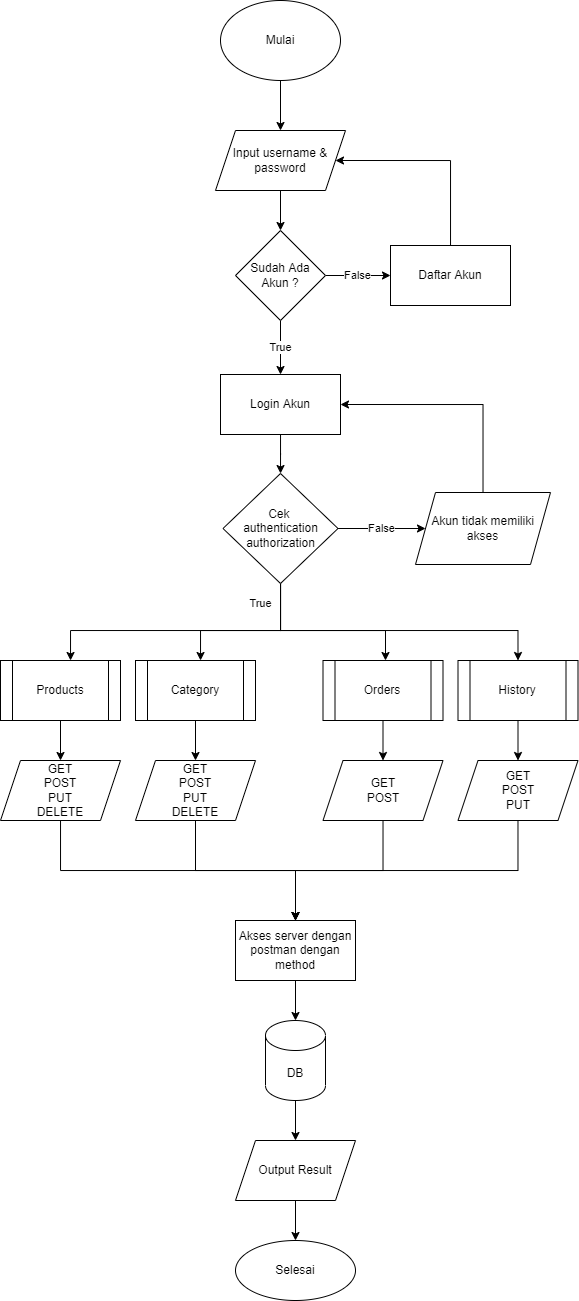

The diagram above was exported from draw.io. Its source (the exported page's mxGraphModel, read from the mxfile embedded in the PNG):
<mxGraphModel dx="981" dy="479" grid="1" gridSize="10" guides="1" tooltips="1" connect="1" arrows="1" fold="1" page="1" pageScale="1" pageWidth="1169" pageHeight="827" math="0" shadow="0">
  <root>
    <mxCell id="0" />
    <mxCell id="1" parent="0" />
    <mxCell id="OBSfYyhsaqH_trVhQXaI-4" value="" style="edgeStyle=orthogonalEdgeStyle;rounded=0;orthogonalLoop=1;jettySize=auto;html=1;" edge="1" parent="1" source="OBSfYyhsaqH_trVhQXaI-1" target="OBSfYyhsaqH_trVhQXaI-3">
      <mxGeometry relative="1" as="geometry" />
    </mxCell>
    <mxCell id="OBSfYyhsaqH_trVhQXaI-1" value="Mulai" style="ellipse;whiteSpace=wrap;html=1;" vertex="1" parent="1">
      <mxGeometry x="270" y="20" width="120" height="80" as="geometry" />
    </mxCell>
    <mxCell id="OBSfYyhsaqH_trVhQXaI-6" value="" style="edgeStyle=orthogonalEdgeStyle;rounded=0;orthogonalLoop=1;jettySize=auto;html=1;" edge="1" parent="1" source="OBSfYyhsaqH_trVhQXaI-3" target="OBSfYyhsaqH_trVhQXaI-5">
      <mxGeometry relative="1" as="geometry" />
    </mxCell>
    <mxCell id="OBSfYyhsaqH_trVhQXaI-3" value="Input username &amp;amp; password" style="shape=parallelogram;perimeter=parallelogramPerimeter;whiteSpace=wrap;html=1;fixedSize=1;" vertex="1" parent="1">
      <mxGeometry x="265" y="150" width="130" height="60" as="geometry" />
    </mxCell>
    <mxCell id="OBSfYyhsaqH_trVhQXaI-9" value="False" style="edgeStyle=orthogonalEdgeStyle;rounded=0;orthogonalLoop=1;jettySize=auto;html=1;" edge="1" parent="1" source="OBSfYyhsaqH_trVhQXaI-5" target="OBSfYyhsaqH_trVhQXaI-8">
      <mxGeometry relative="1" as="geometry" />
    </mxCell>
    <mxCell id="OBSfYyhsaqH_trVhQXaI-11" value="True" style="edgeStyle=orthogonalEdgeStyle;rounded=0;orthogonalLoop=1;jettySize=auto;html=1;" edge="1" parent="1" source="OBSfYyhsaqH_trVhQXaI-5" target="OBSfYyhsaqH_trVhQXaI-10">
      <mxGeometry relative="1" as="geometry" />
    </mxCell>
    <mxCell id="OBSfYyhsaqH_trVhQXaI-5" value="Sudah Ada Akun ?" style="rhombus;whiteSpace=wrap;html=1;" vertex="1" parent="1">
      <mxGeometry x="285" y="250" width="90" height="90" as="geometry" />
    </mxCell>
    <mxCell id="OBSfYyhsaqH_trVhQXaI-25" style="edgeStyle=orthogonalEdgeStyle;rounded=0;orthogonalLoop=1;jettySize=auto;html=1;entryX=1;entryY=0.5;entryDx=0;entryDy=0;" edge="1" parent="1" source="OBSfYyhsaqH_trVhQXaI-8" target="OBSfYyhsaqH_trVhQXaI-3">
      <mxGeometry relative="1" as="geometry">
        <Array as="points">
          <mxPoint x="500" y="180" />
        </Array>
      </mxGeometry>
    </mxCell>
    <mxCell id="OBSfYyhsaqH_trVhQXaI-8" value="Daftar Akun" style="whiteSpace=wrap;html=1;" vertex="1" parent="1">
      <mxGeometry x="440" y="265" width="120" height="60" as="geometry" />
    </mxCell>
    <mxCell id="OBSfYyhsaqH_trVhQXaI-20" value="" style="edgeStyle=orthogonalEdgeStyle;rounded=0;orthogonalLoop=1;jettySize=auto;html=1;" edge="1" parent="1" source="OBSfYyhsaqH_trVhQXaI-10" target="OBSfYyhsaqH_trVhQXaI-19">
      <mxGeometry relative="1" as="geometry" />
    </mxCell>
    <mxCell id="OBSfYyhsaqH_trVhQXaI-10" value="Login Akun" style="whiteSpace=wrap;html=1;" vertex="1" parent="1">
      <mxGeometry x="270" y="394" width="120" height="60" as="geometry" />
    </mxCell>
    <mxCell id="OBSfYyhsaqH_trVhQXaI-51" value="" style="edgeStyle=orthogonalEdgeStyle;rounded=0;orthogonalLoop=1;jettySize=auto;html=1;" edge="1" parent="1" source="OBSfYyhsaqH_trVhQXaI-13" target="OBSfYyhsaqH_trVhQXaI-50">
      <mxGeometry relative="1" as="geometry" />
    </mxCell>
    <mxCell id="OBSfYyhsaqH_trVhQXaI-13" value="Products" style="shape=process;whiteSpace=wrap;html=1;backgroundOutline=1;" vertex="1" parent="1">
      <mxGeometry x="50" y="680" width="120" height="60" as="geometry" />
    </mxCell>
    <mxCell id="OBSfYyhsaqH_trVhQXaI-57" value="" style="edgeStyle=orthogonalEdgeStyle;rounded=0;orthogonalLoop=1;jettySize=auto;html=1;" edge="1" parent="1" source="OBSfYyhsaqH_trVhQXaI-16" target="OBSfYyhsaqH_trVhQXaI-52">
      <mxGeometry relative="1" as="geometry" />
    </mxCell>
    <mxCell id="OBSfYyhsaqH_trVhQXaI-16" value="Category" style="shape=process;whiteSpace=wrap;html=1;backgroundOutline=1;" vertex="1" parent="1">
      <mxGeometry x="185" y="680" width="120" height="60" as="geometry" />
    </mxCell>
    <mxCell id="OBSfYyhsaqH_trVhQXaI-29" value="False" style="edgeStyle=orthogonalEdgeStyle;rounded=0;orthogonalLoop=1;jettySize=auto;html=1;" edge="1" parent="1" source="OBSfYyhsaqH_trVhQXaI-19" target="OBSfYyhsaqH_trVhQXaI-28">
      <mxGeometry relative="1" as="geometry" />
    </mxCell>
    <mxCell id="OBSfYyhsaqH_trVhQXaI-31" value="True" style="edgeStyle=orthogonalEdgeStyle;rounded=0;orthogonalLoop=1;jettySize=auto;html=1;" edge="1" parent="1" source="OBSfYyhsaqH_trVhQXaI-19" target="OBSfYyhsaqH_trVhQXaI-13">
      <mxGeometry x="-0.8623" y="-20" relative="1" as="geometry">
        <Array as="points">
          <mxPoint x="330" y="650" />
          <mxPoint x="120" y="650" />
        </Array>
        <mxPoint as="offset" />
      </mxGeometry>
    </mxCell>
    <mxCell id="OBSfYyhsaqH_trVhQXaI-32" style="edgeStyle=orthogonalEdgeStyle;rounded=0;orthogonalLoop=1;jettySize=auto;html=1;" edge="1" parent="1" source="OBSfYyhsaqH_trVhQXaI-19" target="OBSfYyhsaqH_trVhQXaI-16">
      <mxGeometry relative="1" as="geometry">
        <Array as="points">
          <mxPoint x="330" y="650" />
          <mxPoint x="250" y="650" />
        </Array>
      </mxGeometry>
    </mxCell>
    <mxCell id="OBSfYyhsaqH_trVhQXaI-33" style="edgeStyle=orthogonalEdgeStyle;rounded=0;orthogonalLoop=1;jettySize=auto;html=1;entryX=0.5;entryY=0;entryDx=0;entryDy=0;" edge="1" parent="1" source="OBSfYyhsaqH_trVhQXaI-19">
      <mxGeometry relative="1" as="geometry">
        <mxPoint x="435" y="680" as="targetPoint" />
        <Array as="points">
          <mxPoint x="330" y="650" />
          <mxPoint x="435" y="650" />
        </Array>
      </mxGeometry>
    </mxCell>
    <mxCell id="OBSfYyhsaqH_trVhQXaI-41" style="edgeStyle=orthogonalEdgeStyle;rounded=0;orthogonalLoop=1;jettySize=auto;html=1;entryX=0.5;entryY=0;entryDx=0;entryDy=0;" edge="1" parent="1" source="OBSfYyhsaqH_trVhQXaI-19" target="OBSfYyhsaqH_trVhQXaI-40">
      <mxGeometry relative="1" as="geometry">
        <Array as="points">
          <mxPoint x="330" y="650" />
          <mxPoint x="567" y="650" />
        </Array>
      </mxGeometry>
    </mxCell>
    <mxCell id="OBSfYyhsaqH_trVhQXaI-19" value="Cek &lt;br&gt;authentication authorization" style="rhombus;whiteSpace=wrap;html=1;" vertex="1" parent="1">
      <mxGeometry x="272.5" y="493" width="115" height="110" as="geometry" />
    </mxCell>
    <mxCell id="OBSfYyhsaqH_trVhQXaI-30" style="edgeStyle=orthogonalEdgeStyle;rounded=0;orthogonalLoop=1;jettySize=auto;html=1;entryX=1;entryY=0.5;entryDx=0;entryDy=0;" edge="1" parent="1" source="OBSfYyhsaqH_trVhQXaI-28" target="OBSfYyhsaqH_trVhQXaI-10">
      <mxGeometry relative="1" as="geometry">
        <Array as="points">
          <mxPoint x="533" y="424" />
        </Array>
      </mxGeometry>
    </mxCell>
    <mxCell id="OBSfYyhsaqH_trVhQXaI-28" value="Akun tidak memiliki akses" style="shape=parallelogram;perimeter=parallelogramPerimeter;whiteSpace=wrap;html=1;fixedSize=1;" vertex="1" parent="1">
      <mxGeometry x="465" y="512" width="135" height="72" as="geometry" />
    </mxCell>
    <mxCell id="OBSfYyhsaqH_trVhQXaI-58" value="" style="edgeStyle=orthogonalEdgeStyle;rounded=0;orthogonalLoop=1;jettySize=auto;html=1;" edge="1" parent="1" source="OBSfYyhsaqH_trVhQXaI-39" target="OBSfYyhsaqH_trVhQXaI-54">
      <mxGeometry relative="1" as="geometry" />
    </mxCell>
    <mxCell id="OBSfYyhsaqH_trVhQXaI-39" value="Orders" style="shape=process;whiteSpace=wrap;html=1;backgroundOutline=1;" vertex="1" parent="1">
      <mxGeometry x="372.5" y="680" width="120" height="60" as="geometry" />
    </mxCell>
    <mxCell id="OBSfYyhsaqH_trVhQXaI-59" value="" style="edgeStyle=orthogonalEdgeStyle;rounded=0;orthogonalLoop=1;jettySize=auto;html=1;" edge="1" parent="1" source="OBSfYyhsaqH_trVhQXaI-40" target="OBSfYyhsaqH_trVhQXaI-56">
      <mxGeometry relative="1" as="geometry" />
    </mxCell>
    <mxCell id="OBSfYyhsaqH_trVhQXaI-40" value="History" style="shape=process;whiteSpace=wrap;html=1;backgroundOutline=1;" vertex="1" parent="1">
      <mxGeometry x="507.5" y="680" width="120" height="60" as="geometry" />
    </mxCell>
    <mxCell id="OBSfYyhsaqH_trVhQXaI-61" value="" style="edgeStyle=orthogonalEdgeStyle;rounded=0;orthogonalLoop=1;jettySize=auto;html=1;" edge="1" parent="1" source="OBSfYyhsaqH_trVhQXaI-50" target="OBSfYyhsaqH_trVhQXaI-60">
      <mxGeometry relative="1" as="geometry">
        <Array as="points">
          <mxPoint x="110" y="890" />
          <mxPoint x="345" y="890" />
        </Array>
      </mxGeometry>
    </mxCell>
    <mxCell id="OBSfYyhsaqH_trVhQXaI-50" value="GET&lt;br&gt;POST&lt;br&gt;PUT&lt;br&gt;DELETE" style="shape=parallelogram;perimeter=parallelogramPerimeter;whiteSpace=wrap;html=1;fixedSize=1;" vertex="1" parent="1">
      <mxGeometry x="50" y="780" width="120" height="60" as="geometry" />
    </mxCell>
    <mxCell id="OBSfYyhsaqH_trVhQXaI-65" style="edgeStyle=orthogonalEdgeStyle;rounded=0;orthogonalLoop=1;jettySize=auto;html=1;" edge="1" parent="1" source="OBSfYyhsaqH_trVhQXaI-52" target="OBSfYyhsaqH_trVhQXaI-60">
      <mxGeometry relative="1" as="geometry" />
    </mxCell>
    <mxCell id="OBSfYyhsaqH_trVhQXaI-52" value="GET&lt;br&gt;POST&lt;br&gt;PUT&lt;br&gt;DELETE" style="shape=parallelogram;perimeter=parallelogramPerimeter;whiteSpace=wrap;html=1;fixedSize=1;" vertex="1" parent="1">
      <mxGeometry x="185" y="780" width="120" height="60" as="geometry" />
    </mxCell>
    <mxCell id="OBSfYyhsaqH_trVhQXaI-66" style="edgeStyle=orthogonalEdgeStyle;rounded=0;orthogonalLoop=1;jettySize=auto;html=1;entryX=0.5;entryY=0;entryDx=0;entryDy=0;" edge="1" parent="1" source="OBSfYyhsaqH_trVhQXaI-54" target="OBSfYyhsaqH_trVhQXaI-60">
      <mxGeometry relative="1" as="geometry" />
    </mxCell>
    <mxCell id="OBSfYyhsaqH_trVhQXaI-54" value="GET&lt;br&gt;POST" style="shape=parallelogram;perimeter=parallelogramPerimeter;whiteSpace=wrap;html=1;fixedSize=1;" vertex="1" parent="1">
      <mxGeometry x="372.5" y="780" width="120" height="60" as="geometry" />
    </mxCell>
    <mxCell id="OBSfYyhsaqH_trVhQXaI-67" style="edgeStyle=orthogonalEdgeStyle;rounded=0;orthogonalLoop=1;jettySize=auto;html=1;entryX=0.5;entryY=0;entryDx=0;entryDy=0;" edge="1" parent="1" source="OBSfYyhsaqH_trVhQXaI-56" target="OBSfYyhsaqH_trVhQXaI-60">
      <mxGeometry relative="1" as="geometry">
        <Array as="points">
          <mxPoint x="567" y="890" />
          <mxPoint x="345" y="890" />
        </Array>
      </mxGeometry>
    </mxCell>
    <mxCell id="OBSfYyhsaqH_trVhQXaI-56" value="GET&lt;br&gt;POST&lt;br&gt;PUT" style="shape=parallelogram;perimeter=parallelogramPerimeter;whiteSpace=wrap;html=1;fixedSize=1;" vertex="1" parent="1">
      <mxGeometry x="507.5" y="780" width="120" height="60" as="geometry" />
    </mxCell>
    <mxCell id="OBSfYyhsaqH_trVhQXaI-69" value="" style="edgeStyle=orthogonalEdgeStyle;rounded=0;orthogonalLoop=1;jettySize=auto;html=1;" edge="1" parent="1" source="OBSfYyhsaqH_trVhQXaI-60" target="OBSfYyhsaqH_trVhQXaI-68">
      <mxGeometry relative="1" as="geometry" />
    </mxCell>
    <mxCell id="OBSfYyhsaqH_trVhQXaI-60" value="Akses server dengan postman dengan method" style="whiteSpace=wrap;html=1;" vertex="1" parent="1">
      <mxGeometry x="285" y="940" width="120" height="60" as="geometry" />
    </mxCell>
    <mxCell id="OBSfYyhsaqH_trVhQXaI-71" value="" style="edgeStyle=orthogonalEdgeStyle;rounded=0;orthogonalLoop=1;jettySize=auto;html=1;" edge="1" parent="1" source="OBSfYyhsaqH_trVhQXaI-68" target="OBSfYyhsaqH_trVhQXaI-70">
      <mxGeometry relative="1" as="geometry" />
    </mxCell>
    <mxCell id="OBSfYyhsaqH_trVhQXaI-68" value="DB" style="shape=cylinder3;whiteSpace=wrap;html=1;boundedLbl=1;backgroundOutline=1;size=15;" vertex="1" parent="1">
      <mxGeometry x="315" y="1040" width="60" height="80" as="geometry" />
    </mxCell>
    <mxCell id="OBSfYyhsaqH_trVhQXaI-73" value="" style="edgeStyle=orthogonalEdgeStyle;rounded=0;orthogonalLoop=1;jettySize=auto;html=1;" edge="1" parent="1" source="OBSfYyhsaqH_trVhQXaI-70" target="OBSfYyhsaqH_trVhQXaI-72">
      <mxGeometry relative="1" as="geometry" />
    </mxCell>
    <mxCell id="OBSfYyhsaqH_trVhQXaI-70" value="Output Result" style="shape=parallelogram;perimeter=parallelogramPerimeter;whiteSpace=wrap;html=1;fixedSize=1;" vertex="1" parent="1">
      <mxGeometry x="285" y="1160" width="120" height="60" as="geometry" />
    </mxCell>
    <mxCell id="OBSfYyhsaqH_trVhQXaI-72" value="Selesai" style="ellipse;whiteSpace=wrap;html=1;" vertex="1" parent="1">
      <mxGeometry x="285" y="1260" width="120" height="60" as="geometry" />
    </mxCell>
  </root>
</mxGraphModel>